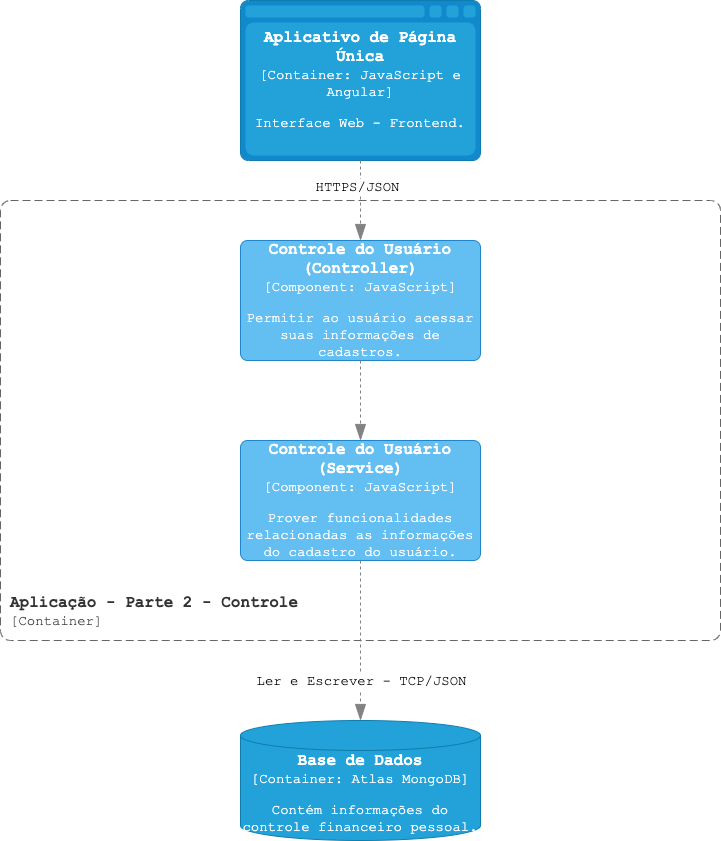

The diagram above was exported from draw.io. Its source (the exported page's mxGraphModel, read from the mxfile embedded in the PNG):
<mxGraphModel dx="1194" dy="640" grid="1" gridSize="10" guides="1" tooltips="1" connect="1" arrows="1" fold="1" page="1" pageScale="1" pageWidth="827" pageHeight="1169" math="0" shadow="0">
  <root>
    <mxCell id="0" />
    <mxCell id="1" parent="0" />
    <object placeholders="1" c4Name="Aplicativo de Página Única" c4Type="Container" c4Technology="JavaScript e Angular" c4Description="Interface Web - Frontend." label="&lt;font style=&quot;font-size: 16px; font-family: 'Courier New'&quot;&gt;&lt;b&gt;%c4Name%&lt;/b&gt;&lt;/font&gt;&lt;div&gt;&lt;font style=&quot;font-size: 14px; font-family: 'Courier New'&quot;&gt;[%c4Type%:&amp;nbsp;%c4Technology%]&lt;/font&gt;&lt;/div&gt;&lt;br&gt;&lt;div&gt;&lt;font style=&quot;font-size: 14px; font-family: 'Courier New'&quot;&gt;%c4Description%&lt;/font&gt;&lt;/div&gt;" id="KcNyA0sac1-DePbzXOdx-4">
      <mxCell style="shape=mxgraph.c4.webBrowserContainer2;whiteSpace=wrap;html=1;boundedLbl=1;rounded=0;labelBackgroundColor=none;strokeColor=#118ACD;fillColor=#23A2D9;strokeColor=#118ACD;strokeColor2=#0E7DAD;fontSize=12;fontColor=#ffffff;align=center;metaEdit=1;points=[[0.5,0,0],[1,0.25,0],[1,0.5,0],[1,0.75,0],[0.5,1,0],[0,0.75,0],[0,0.5,0],[0,0.25,0]];resizable=0;" vertex="1" parent="1">
        <mxGeometry x="280" y="40" width="240" height="160" as="geometry" />
      </mxCell>
    </object>
    <object placeholders="1" c4Name="Controle do Usuário&#10;(Controller)" c4Type="Component" c4Technology="JavaScript" c4Description="Permitir ao usuário acessar suas informações de cadastros." label="&lt;font style=&quot;font-size: 16px; font-family: 'Courier New'&quot;&gt;&lt;b&gt;%c4Name%&lt;/b&gt;&lt;/font&gt;&lt;div&gt;&lt;font style=&quot;font-size: 14px; font-family: 'Courier New'&quot;&gt;[%c4Type%: %c4Technology%]&lt;/font&gt;&lt;/div&gt;&lt;br&gt;&lt;div&gt;&lt;font style=&quot;font-size: 14px; font-family: 'Courier New'&quot;&gt;%c4Description%&lt;/font&gt;&lt;/div&gt;" id="KcNyA0sac1-DePbzXOdx-6">
      <mxCell style="rounded=1;whiteSpace=wrap;html=1;labelBackgroundColor=none;fillColor=#63BEF2;fontColor=#ffffff;align=center;arcSize=6;strokeColor=#2086C9;metaEdit=1;resizable=0;points=[[0.25,0,0],[0.5,0,0],[0.75,0,0],[1,0.25,0],[1,0.5,0],[1,0.75,0],[0.75,1,0],[0.5,1,0],[0.25,1,0],[0,0.75,0],[0,0.5,0],[0,0.25,0]];" vertex="1" parent="1">
        <mxGeometry x="280" y="280" width="240" height="120" as="geometry" />
      </mxCell>
    </object>
    <object placeholders="1" c4Name="Aplicação - Parte 2 - Controle" c4Type="Limite do Escopo do Sistema" c4Application="Container" label="&lt;font style=&quot;font-size: 16px; font-family: 'Courier New'&quot;&gt;&lt;b&gt;&lt;div style=&quot;text-align: left&quot;&gt;%c4Name%&lt;/div&gt;&lt;/b&gt;&lt;/font&gt;&lt;div style=&quot;text-align: left; font-size: 14px; font-family: 'Courier New'&quot;&gt;[%c4Application%]&lt;/div&gt;" id="KcNyA0sac1-DePbzXOdx-9">
      <mxCell style="rounded=1;fontSize=11;whiteSpace=wrap;html=1;dashed=1;arcSize=20;fillColor=none;strokeColor=#666666;fontColor=#333333;labelBackgroundColor=none;align=left;verticalAlign=bottom;labelBorderColor=none;spacingTop=0;spacing=10;dashPattern=8 4;metaEdit=1;rotatable=0;perimeter=rectanglePerimeter;noLabel=0;labelPadding=0;allowArrows=0;connectable=0;expand=0;recursiveResize=0;editable=1;pointerEvents=0;absoluteArcSize=1;points=[[0.25,0,0],[0.5,0,0],[0.75,0,0],[1,0.25,0],[1,0.5,0],[1,0.75,0],[0.75,1,0],[0.5,1,0],[0.25,1,0],[0,0.75,0],[0,0.5,0],[0,0.25,0]];" vertex="1" parent="1">
        <mxGeometry x="40" y="240" width="720" height="440" as="geometry" />
      </mxCell>
    </object>
    <object placeholders="1" c4Name="Controle do Usuário&#10;(Service)" c4Type="Component" c4Technology="JavaScript" c4Description="Prover funcionalidades relacionadas as informações do cadastro do usuário." label="&lt;font style=&quot;font-size: 16px; font-family: 'Courier New'&quot;&gt;&lt;b&gt;%c4Name%&lt;/b&gt;&lt;/font&gt;&lt;div&gt;&lt;font style=&quot;font-size: 14px; font-family: 'Courier New'&quot;&gt;[%c4Type%: %c4Technology%]&lt;/font&gt;&lt;/div&gt;&lt;br&gt;&lt;div&gt;&lt;font style=&quot;font-size: 14px; font-family: 'Courier New'&quot;&gt;%c4Description%&lt;/font&gt;&lt;/div&gt;" id="KcNyA0sac1-DePbzXOdx-10">
      <mxCell style="rounded=1;whiteSpace=wrap;html=1;labelBackgroundColor=none;fillColor=#63BEF2;fontColor=#ffffff;align=center;arcSize=6;strokeColor=#2086C9;metaEdit=1;resizable=0;points=[[0.25,0,0],[0.5,0,0],[0.75,0,0],[1,0.25,0],[1,0.5,0],[1,0.75,0],[0.75,1,0],[0.5,1,0],[0.25,1,0],[0,0.75,0],[0,0.5,0],[0,0.25,0]];" vertex="1" parent="1">
        <mxGeometry x="280" y="480" width="240" height="120" as="geometry" />
      </mxCell>
    </object>
    <object placeholders="1" c4Name="Base de Dados" c4Type="Container" c4Technology="Atlas MongoDB" c4Description="Contém informações do controle financeiro pessoal." label="&lt;font style=&quot;font-size: 16px; font-family: 'Courier New'&quot;&gt;&lt;b&gt;%c4Name%&lt;/b&gt;&lt;/font&gt;&lt;div&gt;&lt;div&gt;&lt;font style=&quot;font-size: 14px; font-family: 'Courier New'&quot;&gt;[%c4Type%:&amp;nbsp;%c4Technology%]&lt;/font&gt;&lt;/div&gt;&lt;br&gt;&lt;div&gt;&lt;font style=&quot;font-size: 14px; font-family: 'Courier New'&quot;&gt;%c4Description%&lt;/font&gt;&lt;/div&gt;" id="KcNyA0sac1-DePbzXOdx-14">
      <mxCell style="shape=cylinder3;size=15;whiteSpace=wrap;html=1;boundedLbl=1;rounded=0;labelBackgroundColor=none;fillColor=#23A2D9;fontSize=12;fontColor=#ffffff;align=center;strokeColor=#0E7DAD;metaEdit=1;points=[[0.5,0,0],[1,0.25,0],[1,0.5,0],[1,0.75,0],[0.5,1,0],[0,0.75,0],[0,0.5,0],[0,0.25,0]];resizable=0;" vertex="1" parent="1">
        <mxGeometry x="280" y="760" width="240" height="120" as="geometry" />
      </mxCell>
    </object>
    <object placeholders="1" c4Type="Relationship" id="KcNyA0sac1-DePbzXOdx-20">
      <mxCell style="endArrow=blockThin;html=1;fontSize=10;fontColor=#404040;strokeWidth=1;endFill=1;strokeColor=#828282;elbow=vertical;metaEdit=1;endSize=14;startSize=14;jumpStyle=arc;jumpSize=16;rounded=0;edgeStyle=orthogonalEdgeStyle;exitX=0.5;exitY=1;exitDx=0;exitDy=0;exitPerimeter=0;entryX=0.5;entryY=0;entryDx=0;entryDy=0;entryPerimeter=0;dashed=1;" edge="1" parent="1" source="KcNyA0sac1-DePbzXOdx-4" target="KcNyA0sac1-DePbzXOdx-6">
        <mxGeometry width="240" relative="1" as="geometry">
          <mxPoint x="220" y="350" as="sourcePoint" />
          <mxPoint x="460" y="350" as="targetPoint" />
        </mxGeometry>
      </mxCell>
    </object>
    <mxCell id="KcNyA0sac1-DePbzXOdx-21" value="&lt;font style=&quot;font-size: 14px;&quot; face=&quot;Courier New&quot;&gt;HTTPS/JSON&lt;/font&gt;" style="edgeLabel;html=1;align=center;verticalAlign=middle;resizable=0;points=[];labelBackgroundColor=default;" vertex="1" connectable="0" parent="KcNyA0sac1-DePbzXOdx-20">
      <mxGeometry x="-0.35" y="-4" relative="1" as="geometry">
        <mxPoint as="offset" />
      </mxGeometry>
    </mxCell>
    <object placeholders="1" c4Type="Relationship" id="KcNyA0sac1-DePbzXOdx-30">
      <mxCell style="endArrow=blockThin;html=1;fontSize=10;fontColor=#404040;strokeWidth=1;endFill=1;strokeColor=#828282;elbow=vertical;metaEdit=1;endSize=14;startSize=14;jumpStyle=arc;jumpSize=16;rounded=0;edgeStyle=orthogonalEdgeStyle;exitX=0.5;exitY=1;exitDx=0;exitDy=0;exitPerimeter=0;entryX=0.5;entryY=0;entryDx=0;entryDy=0;entryPerimeter=0;dashed=1;" edge="1" parent="1" source="KcNyA0sac1-DePbzXOdx-6" target="KcNyA0sac1-DePbzXOdx-10">
        <mxGeometry width="240" relative="1" as="geometry">
          <mxPoint x="90" y="540" as="sourcePoint" />
          <mxPoint x="330" y="540" as="targetPoint" />
        </mxGeometry>
      </mxCell>
    </object>
    <object placeholders="1" c4Type="Relationship" id="KcNyA0sac1-DePbzXOdx-36">
      <mxCell style="endArrow=blockThin;html=1;fontSize=10;fontColor=#404040;strokeWidth=1;endFill=1;strokeColor=#828282;elbow=vertical;metaEdit=1;endSize=14;startSize=14;jumpStyle=arc;jumpSize=16;rounded=0;edgeStyle=orthogonalEdgeStyle;exitX=0.5;exitY=1;exitDx=0;exitDy=0;exitPerimeter=0;entryX=0.5;entryY=0;entryDx=0;entryDy=0;entryPerimeter=0;dashed=1;" edge="1" parent="1" source="KcNyA0sac1-DePbzXOdx-10" target="KcNyA0sac1-DePbzXOdx-14">
        <mxGeometry width="240" relative="1" as="geometry">
          <mxPoint x="250" y="680" as="sourcePoint" />
          <mxPoint x="490" y="680" as="targetPoint" />
        </mxGeometry>
      </mxCell>
    </object>
    <mxCell id="KcNyA0sac1-DePbzXOdx-37" value="&lt;font style=&quot;font-size: 14px;&quot; face=&quot;Courier New&quot;&gt;Ler e Escrever - TCP/JSON&lt;/font&gt;" style="edgeLabel;html=1;align=center;verticalAlign=middle;resizable=0;points=[];" vertex="1" connectable="0" parent="KcNyA0sac1-DePbzXOdx-36">
      <mxGeometry x="-0.4" y="-3" relative="1" as="geometry">
        <mxPoint x="3" y="72" as="offset" />
      </mxGeometry>
    </mxCell>
  </root>
</mxGraphModel>